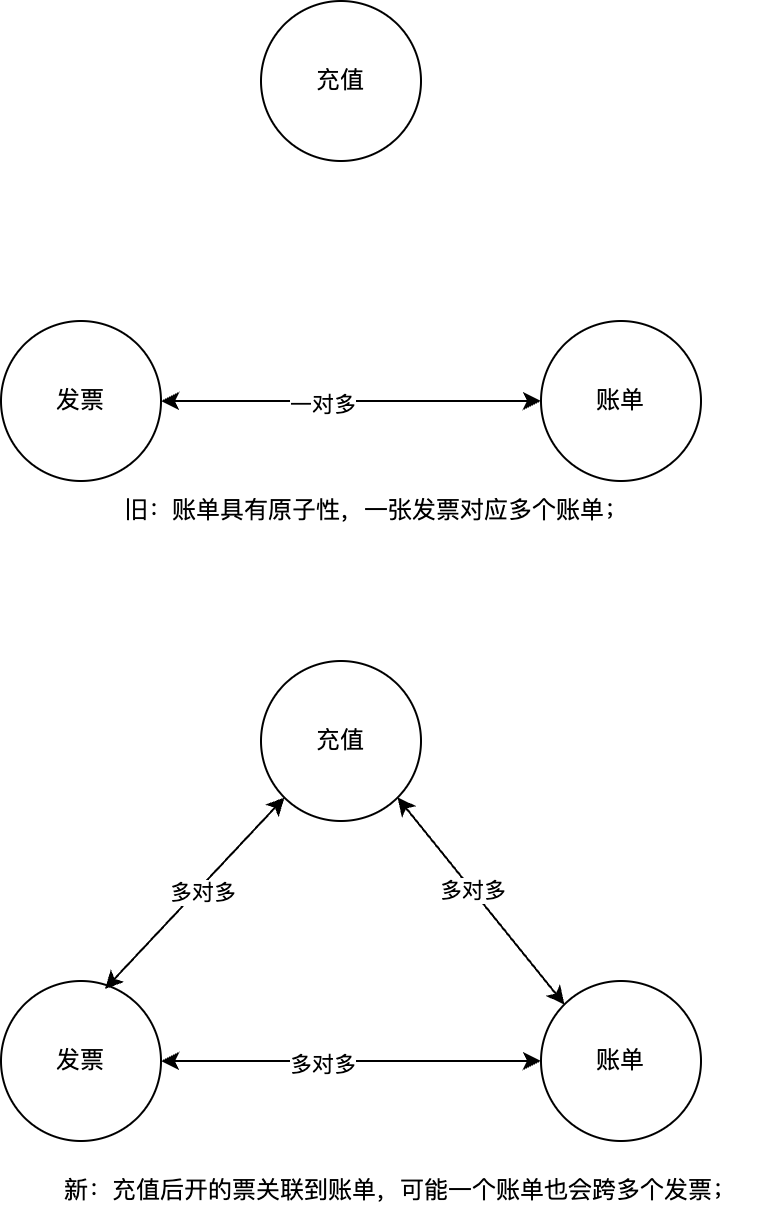

The diagram above was exported from draw.io. Its source (the exported page's mxGraphModel, read from the mxfile embedded in the PNG):
<mxGraphModel dx="1446" dy="843" grid="1" gridSize="10" guides="1" tooltips="1" connect="1" arrows="1" fold="1" page="1" pageScale="1" pageWidth="850" pageHeight="1100" math="0" shadow="0">
  <root>
    <mxCell id="0" />
    <mxCell id="1" parent="0" />
    <mxCell id="NuPDn7GGeqxTlTQODlCr-1" value="充值" style="ellipse;whiteSpace=wrap;html=1;aspect=fixed;" vertex="1" parent="1">
      <mxGeometry x="440" y="350" width="80" height="80" as="geometry" />
    </mxCell>
    <mxCell id="NuPDn7GGeqxTlTQODlCr-2" value="发票" style="ellipse;whiteSpace=wrap;html=1;aspect=fixed;" vertex="1" parent="1">
      <mxGeometry x="310" y="510" width="80" height="80" as="geometry" />
    </mxCell>
    <mxCell id="NuPDn7GGeqxTlTQODlCr-3" value="账单" style="ellipse;whiteSpace=wrap;html=1;aspect=fixed;" vertex="1" parent="1">
      <mxGeometry x="580" y="510" width="80" height="80" as="geometry" />
    </mxCell>
    <mxCell id="NuPDn7GGeqxTlTQODlCr-4" value="" style="endArrow=classic;startArrow=classic;html=1;rounded=0;entryX=0;entryY=1;entryDx=0;entryDy=0;exitX=0.65;exitY=0.05;exitDx=0;exitDy=0;exitPerimeter=0;" edge="1" parent="1" source="NuPDn7GGeqxTlTQODlCr-2" target="NuPDn7GGeqxTlTQODlCr-1">
      <mxGeometry width="50" height="50" relative="1" as="geometry">
        <mxPoint x="380" y="500" as="sourcePoint" />
        <mxPoint x="430" y="450" as="targetPoint" />
      </mxGeometry>
    </mxCell>
    <mxCell id="NuPDn7GGeqxTlTQODlCr-8" value="多对多" style="edgeLabel;html=1;align=center;verticalAlign=middle;resizable=0;points=[];" vertex="1" connectable="0" parent="NuPDn7GGeqxTlTQODlCr-4">
      <mxGeometry x="0.034" y="-2" relative="1" as="geometry">
        <mxPoint x="1" as="offset" />
      </mxGeometry>
    </mxCell>
    <mxCell id="NuPDn7GGeqxTlTQODlCr-5" value="" style="endArrow=classic;startArrow=classic;html=1;rounded=0;entryX=1;entryY=1;entryDx=0;entryDy=0;exitX=0;exitY=0;exitDx=0;exitDy=0;" edge="1" parent="1" source="NuPDn7GGeqxTlTQODlCr-3" target="NuPDn7GGeqxTlTQODlCr-1">
      <mxGeometry width="50" height="50" relative="1" as="geometry">
        <mxPoint x="372" y="524" as="sourcePoint" />
        <mxPoint x="452" y="428" as="targetPoint" />
      </mxGeometry>
    </mxCell>
    <mxCell id="NuPDn7GGeqxTlTQODlCr-7" value="多对多" style="edgeLabel;html=1;align=center;verticalAlign=middle;resizable=0;points=[];" vertex="1" connectable="0" parent="NuPDn7GGeqxTlTQODlCr-5">
      <mxGeometry x="0.0917" relative="1" as="geometry">
        <mxPoint as="offset" />
      </mxGeometry>
    </mxCell>
    <mxCell id="NuPDn7GGeqxTlTQODlCr-6" value="" style="endArrow=classic;startArrow=classic;html=1;rounded=0;entryX=1;entryY=0.5;entryDx=0;entryDy=0;exitX=0;exitY=0.5;exitDx=0;exitDy=0;" edge="1" parent="1" source="NuPDn7GGeqxTlTQODlCr-3" target="NuPDn7GGeqxTlTQODlCr-2">
      <mxGeometry width="50" height="50" relative="1" as="geometry">
        <mxPoint x="602" y="532" as="sourcePoint" />
        <mxPoint x="508" y="428" as="targetPoint" />
      </mxGeometry>
    </mxCell>
    <mxCell id="NuPDn7GGeqxTlTQODlCr-9" value="多对多" style="edgeLabel;html=1;align=center;verticalAlign=middle;resizable=0;points=[];" vertex="1" connectable="0" parent="NuPDn7GGeqxTlTQODlCr-6">
      <mxGeometry x="0.1579" y="1" relative="1" as="geometry">
        <mxPoint as="offset" />
      </mxGeometry>
    </mxCell>
    <mxCell id="NuPDn7GGeqxTlTQODlCr-10" value="新：充值后开的票关联到账单，可能一个账单也会跨多个发票；" style="text;html=1;align=left;verticalAlign=middle;resizable=0;points=[];autosize=1;strokeColor=none;fillColor=none;" vertex="1" parent="1">
      <mxGeometry x="340" y="600" width="360" height="30" as="geometry" />
    </mxCell>
    <mxCell id="NuPDn7GGeqxTlTQODlCr-11" value="充值" style="ellipse;whiteSpace=wrap;html=1;aspect=fixed;" vertex="1" parent="1">
      <mxGeometry x="440" y="20" width="80" height="80" as="geometry" />
    </mxCell>
    <mxCell id="NuPDn7GGeqxTlTQODlCr-12" value="发票" style="ellipse;whiteSpace=wrap;html=1;aspect=fixed;" vertex="1" parent="1">
      <mxGeometry x="310" y="180" width="80" height="80" as="geometry" />
    </mxCell>
    <mxCell id="NuPDn7GGeqxTlTQODlCr-13" value="账单" style="ellipse;whiteSpace=wrap;html=1;aspect=fixed;" vertex="1" parent="1">
      <mxGeometry x="580" y="180" width="80" height="80" as="geometry" />
    </mxCell>
    <mxCell id="NuPDn7GGeqxTlTQODlCr-18" value="" style="endArrow=classic;startArrow=classic;html=1;rounded=0;entryX=1;entryY=0.5;entryDx=0;entryDy=0;exitX=0;exitY=0.5;exitDx=0;exitDy=0;" edge="1" parent="1" source="NuPDn7GGeqxTlTQODlCr-13" target="NuPDn7GGeqxTlTQODlCr-12">
      <mxGeometry width="50" height="50" relative="1" as="geometry">
        <mxPoint x="602" y="202" as="sourcePoint" />
        <mxPoint x="508" y="98" as="targetPoint" />
      </mxGeometry>
    </mxCell>
    <mxCell id="NuPDn7GGeqxTlTQODlCr-19" value="一对多" style="edgeLabel;html=1;align=center;verticalAlign=middle;resizable=0;points=[];" vertex="1" connectable="0" parent="NuPDn7GGeqxTlTQODlCr-18">
      <mxGeometry x="0.1579" y="1" relative="1" as="geometry">
        <mxPoint as="offset" />
      </mxGeometry>
    </mxCell>
    <mxCell id="NuPDn7GGeqxTlTQODlCr-20" value="旧：账单具有原子性，一张发票对应多个账单；" style="text;html=1;align=left;verticalAlign=middle;resizable=0;points=[];autosize=1;strokeColor=none;fillColor=none;" vertex="1" parent="1">
      <mxGeometry x="370" y="260" width="280" height="30" as="geometry" />
    </mxCell>
  </root>
</mxGraphModel>